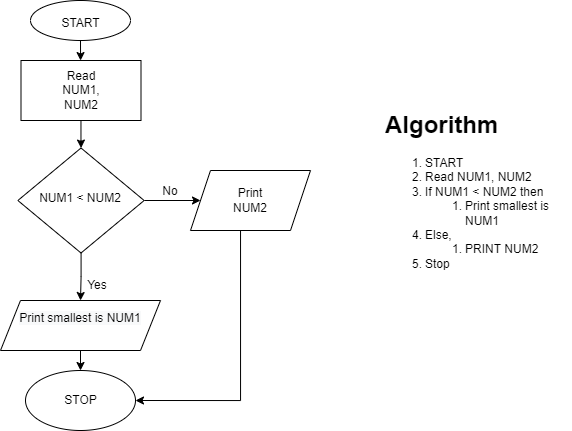

The diagram above was exported from draw.io. Its source (the exported page's mxGraphModel, read from the mxfile embedded in the PNG):
<mxGraphModel dx="914" dy="447" grid="1" gridSize="10" guides="1" tooltips="1" connect="1" arrows="1" fold="1" page="1" pageScale="1" pageWidth="827" pageHeight="1169" math="0" shadow="0">
  <root>
    <mxCell id="WIyWlLk6GJQsqaUBKTNV-0" />
    <mxCell id="WIyWlLk6GJQsqaUBKTNV-1" parent="WIyWlLk6GJQsqaUBKTNV-0" />
    <mxCell id="YBVcCxRBcxayHb-ls8fQ-10" style="edgeStyle=orthogonalEdgeStyle;rounded=0;orthogonalLoop=1;jettySize=auto;html=1;entryX=0.5;entryY=0;entryDx=0;entryDy=0;" edge="1" parent="WIyWlLk6GJQsqaUBKTNV-1" source="WIyWlLk6GJQsqaUBKTNV-6" target="YBVcCxRBcxayHb-ls8fQ-21">
      <mxGeometry relative="1" as="geometry">
        <mxPoint x="210" y="420" as="targetPoint" />
      </mxGeometry>
    </mxCell>
    <mxCell id="YBVcCxRBcxayHb-ls8fQ-11" style="edgeStyle=orthogonalEdgeStyle;rounded=0;orthogonalLoop=1;jettySize=auto;html=1;exitX=1;exitY=0.5;exitDx=0;exitDy=0;entryX=0;entryY=0.5;entryDx=0;entryDy=0;" edge="1" parent="WIyWlLk6GJQsqaUBKTNV-1" source="WIyWlLk6GJQsqaUBKTNV-6" target="YBVcCxRBcxayHb-ls8fQ-20">
      <mxGeometry relative="1" as="geometry">
        <mxPoint x="309.0000000000001" y="320" as="targetPoint" />
      </mxGeometry>
    </mxCell>
    <mxCell id="WIyWlLk6GJQsqaUBKTNV-6" value="NUM1 &amp;lt; NUM2" style="rhombus;whiteSpace=wrap;html=1;shadow=0;fontFamily=Helvetica;fontSize=12;align=center;strokeWidth=1;spacing=6;spacingTop=-4;" parent="WIyWlLk6GJQsqaUBKTNV-1" vertex="1">
      <mxGeometry x="146.38" y="267.5" width="126.25" height="105" as="geometry" />
    </mxCell>
    <mxCell id="YBVcCxRBcxayHb-ls8fQ-19" style="edgeStyle=orthogonalEdgeStyle;rounded=0;orthogonalLoop=1;jettySize=auto;html=1;entryX=1;entryY=0.5;entryDx=0;entryDy=0;" edge="1" parent="WIyWlLk6GJQsqaUBKTNV-1" target="YBVcCxRBcxayHb-ls8fQ-15">
      <mxGeometry relative="1" as="geometry">
        <mxPoint x="369.03703703703695" y="340" as="sourcePoint" />
        <mxPoint x="269" y="520" as="targetPoint" />
        <Array as="points">
          <mxPoint x="369" y="520" />
        </Array>
      </mxGeometry>
    </mxCell>
    <mxCell id="YBVcCxRBcxayHb-ls8fQ-8" style="edgeStyle=orthogonalEdgeStyle;rounded=0;orthogonalLoop=1;jettySize=auto;html=1;entryX=0.5;entryY=0;entryDx=0;entryDy=0;" edge="1" parent="WIyWlLk6GJQsqaUBKTNV-1" source="YBVcCxRBcxayHb-ls8fQ-0" target="YBVcCxRBcxayHb-ls8fQ-4">
      <mxGeometry relative="1" as="geometry" />
    </mxCell>
    <mxCell id="YBVcCxRBcxayHb-ls8fQ-0" value="" style="ellipse;whiteSpace=wrap;html=1;" vertex="1" parent="WIyWlLk6GJQsqaUBKTNV-1">
      <mxGeometry x="159" y="120" width="100" height="40" as="geometry" />
    </mxCell>
    <mxCell id="YBVcCxRBcxayHb-ls8fQ-1" value="START" style="text;html=1;strokeColor=none;fillColor=none;align=center;verticalAlign=middle;whiteSpace=wrap;rounded=0;" vertex="1" parent="WIyWlLk6GJQsqaUBKTNV-1">
      <mxGeometry x="174" y="130" width="71" height="25" as="geometry" />
    </mxCell>
    <mxCell id="YBVcCxRBcxayHb-ls8fQ-12" value="" style="edgeStyle=orthogonalEdgeStyle;rounded=0;orthogonalLoop=1;jettySize=auto;html=1;" edge="1" parent="WIyWlLk6GJQsqaUBKTNV-1" source="YBVcCxRBcxayHb-ls8fQ-4" target="WIyWlLk6GJQsqaUBKTNV-6">
      <mxGeometry relative="1" as="geometry" />
    </mxCell>
    <mxCell id="YBVcCxRBcxayHb-ls8fQ-4" value="" style="rounded=0;whiteSpace=wrap;html=1;" vertex="1" parent="WIyWlLk6GJQsqaUBKTNV-1">
      <mxGeometry x="149.5" y="180" width="120" height="60" as="geometry" />
    </mxCell>
    <mxCell id="YBVcCxRBcxayHb-ls8fQ-5" value="Read NUM1, NUM2" style="text;html=1;strokeColor=none;fillColor=none;align=center;verticalAlign=middle;whiteSpace=wrap;rounded=0;" vertex="1" parent="WIyWlLk6GJQsqaUBKTNV-1">
      <mxGeometry x="179.5" y="195" width="60" height="30" as="geometry" />
    </mxCell>
    <mxCell id="YBVcCxRBcxayHb-ls8fQ-13" value="Yes" style="text;html=1;strokeColor=none;fillColor=none;align=center;verticalAlign=middle;whiteSpace=wrap;rounded=0;" vertex="1" parent="WIyWlLk6GJQsqaUBKTNV-1">
      <mxGeometry x="213.13" y="400" width="26.37" height="10" as="geometry" />
    </mxCell>
    <mxCell id="YBVcCxRBcxayHb-ls8fQ-14" value="No" style="text;html=1;strokeColor=none;fillColor=none;align=center;verticalAlign=middle;whiteSpace=wrap;rounded=0;" vertex="1" parent="WIyWlLk6GJQsqaUBKTNV-1">
      <mxGeometry x="289" y="310" width="20" as="geometry" />
    </mxCell>
    <mxCell id="YBVcCxRBcxayHb-ls8fQ-15" value="" style="ellipse;whiteSpace=wrap;html=1;" vertex="1" parent="WIyWlLk6GJQsqaUBKTNV-1">
      <mxGeometry x="154" y="490" width="110" height="60" as="geometry" />
    </mxCell>
    <mxCell id="YBVcCxRBcxayHb-ls8fQ-16" value="STOP" style="text;html=1;strokeColor=none;fillColor=none;align=center;verticalAlign=middle;whiteSpace=wrap;rounded=0;" vertex="1" parent="WIyWlLk6GJQsqaUBKTNV-1">
      <mxGeometry x="175" y="510" width="69" height="20" as="geometry" />
    </mxCell>
    <mxCell id="YBVcCxRBcxayHb-ls8fQ-20" value="" style="shape=parallelogram;perimeter=parallelogramPerimeter;whiteSpace=wrap;html=1;fixedSize=1;" vertex="1" parent="WIyWlLk6GJQsqaUBKTNV-1">
      <mxGeometry x="319" y="290" width="120" height="60" as="geometry" />
    </mxCell>
    <mxCell id="YBVcCxRBcxayHb-ls8fQ-26" style="edgeStyle=orthogonalEdgeStyle;rounded=0;orthogonalLoop=1;jettySize=auto;html=1;exitX=0.5;exitY=1;exitDx=0;exitDy=0;entryX=0.5;entryY=0;entryDx=0;entryDy=0;" edge="1" parent="WIyWlLk6GJQsqaUBKTNV-1" source="YBVcCxRBcxayHb-ls8fQ-21" target="YBVcCxRBcxayHb-ls8fQ-15">
      <mxGeometry relative="1" as="geometry" />
    </mxCell>
    <mxCell id="YBVcCxRBcxayHb-ls8fQ-21" value="&#10;&lt;span style=&quot;color: rgb(0, 0, 0); font-family: Helvetica; font-size: 12px; font-style: normal; font-variant-ligatures: normal; font-variant-caps: normal; font-weight: 400; letter-spacing: normal; orphans: 2; text-align: center; text-indent: 0px; text-transform: none; widows: 2; word-spacing: 0px; -webkit-text-stroke-width: 0px; background-color: rgb(248, 249, 250); text-decoration-thickness: initial; text-decoration-style: initial; text-decoration-color: initial; float: none; display: inline !important;&quot;&gt;Print smallest is NUM1&lt;/span&gt;&#10;&#10;" style="shape=parallelogram;perimeter=parallelogramPerimeter;whiteSpace=wrap;html=1;fixedSize=1;" vertex="1" parent="WIyWlLk6GJQsqaUBKTNV-1">
      <mxGeometry x="129" y="420" width="160" height="50" as="geometry" />
    </mxCell>
    <mxCell id="YBVcCxRBcxayHb-ls8fQ-25" value="Print NUM2" style="text;html=1;strokeColor=none;fillColor=none;align=center;verticalAlign=middle;whiteSpace=wrap;rounded=0;" vertex="1" parent="WIyWlLk6GJQsqaUBKTNV-1">
      <mxGeometry x="349" y="305" width="60" height="30" as="geometry" />
    </mxCell>
    <mxCell id="YBVcCxRBcxayHb-ls8fQ-27" value="&lt;h1&gt;Algorithm&lt;/h1&gt;&lt;p&gt;&lt;/p&gt;&lt;ol&gt;&lt;li&gt;&lt;span style=&quot;text-align: center;&quot;&gt;START&lt;/span&gt;&lt;br&gt;&lt;/li&gt;&lt;li&gt;&lt;span style=&quot;text-align: center;&quot;&gt;Read NUM1, NUM2&lt;br&gt;&lt;/span&gt;&lt;/li&gt;&lt;li&gt;&lt;span style=&quot;text-align: center;&quot;&gt;If&amp;nbsp;&lt;/span&gt;NUM1 &amp;lt; NUM2 then&lt;/li&gt;&lt;ol&gt;&lt;li&gt;&lt;span style=&quot;text-align: center;&quot;&gt;Print smallest is NUM1&lt;/span&gt;&lt;/li&gt;&lt;/ol&gt;&lt;li&gt;Else,&lt;/li&gt;&lt;ol&gt;&lt;li&gt;PRINT NUM2&lt;/li&gt;&lt;/ol&gt;&lt;li&gt;Stop&lt;/li&gt;&lt;/ol&gt;&lt;p&gt;&lt;/p&gt;" style="text;html=1;strokeColor=none;fillColor=none;spacing=5;spacingTop=-20;whiteSpace=wrap;overflow=hidden;rounded=0;" vertex="1" parent="WIyWlLk6GJQsqaUBKTNV-1">
      <mxGeometry x="509" y="225" width="190" height="201" as="geometry" />
    </mxCell>
  </root>
</mxGraphModel>